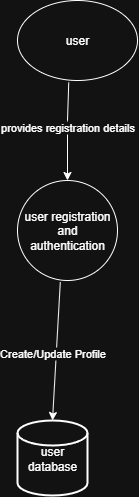

The diagram above was exported from draw.io. Its source (the exported page's mxGraphModel, read from the mxfile embedded in the PNG):
<mxGraphModel dx="1042" dy="527" grid="1" gridSize="10" guides="1" tooltips="1" connect="1" arrows="1" fold="1" page="1" pageScale="1" pageWidth="850" pageHeight="1100" math="0" shadow="0">
  <root>
    <mxCell id="0" />
    <mxCell id="1" parent="0" />
    <mxCell id="HyuGnriUGFpdoZrKj5ed-1" value="user" style="ellipse;whiteSpace=wrap;html=1;" vertex="1" parent="1">
      <mxGeometry x="370" y="20" width="120" height="80" as="geometry" />
    </mxCell>
    <mxCell id="HyuGnriUGFpdoZrKj5ed-2" value="user registration and authentication" style="ellipse;whiteSpace=wrap;html=1;aspect=fixed;" vertex="1" parent="1">
      <mxGeometry x="370" y="200" width="100" height="100" as="geometry" />
    </mxCell>
    <mxCell id="HyuGnriUGFpdoZrKj5ed-3" value="" style="endArrow=classic;html=1;rounded=0;entryX=0.5;entryY=0;entryDx=0;entryDy=0;exitX=0.427;exitY=1.025;exitDx=0;exitDy=0;exitPerimeter=0;" edge="1" parent="1" source="HyuGnriUGFpdoZrKj5ed-1" target="HyuGnriUGFpdoZrKj5ed-2">
      <mxGeometry width="50" height="50" relative="1" as="geometry">
        <mxPoint x="380" y="300" as="sourcePoint" />
        <mxPoint x="280" y="130" as="targetPoint" />
        <Array as="points">
          <mxPoint x="420" y="140" />
        </Array>
      </mxGeometry>
    </mxCell>
    <mxCell id="HyuGnriUGFpdoZrKj5ed-4" value="provides registration details" style="edgeLabel;html=1;align=center;verticalAlign=middle;resizable=0;points=[];" vertex="1" connectable="0" parent="HyuGnriUGFpdoZrKj5ed-3">
      <mxGeometry x="-0.0805" y="-1" relative="1" as="geometry">
        <mxPoint as="offset" />
      </mxGeometry>
    </mxCell>
    <mxCell id="HyuGnriUGFpdoZrKj5ed-6" value="" style="endArrow=classic;html=1;rounded=0;exitX=0.428;exitY=1.016;exitDx=0;exitDy=0;exitPerimeter=0;entryX=0.5;entryY=0;entryDx=0;entryDy=0;entryPerimeter=0;" edge="1" parent="1" source="HyuGnriUGFpdoZrKj5ed-2" target="HyuGnriUGFpdoZrKj5ed-10">
      <mxGeometry width="50" height="50" relative="1" as="geometry">
        <mxPoint x="380" y="300" as="sourcePoint" />
        <mxPoint x="410" y="440" as="targetPoint" />
        <Array as="points" />
      </mxGeometry>
    </mxCell>
    <mxCell id="HyuGnriUGFpdoZrKj5ed-7" value="Create/Update Profile" style="edgeLabel;html=1;align=center;verticalAlign=middle;resizable=0;points=[];" vertex="1" connectable="0" parent="HyuGnriUGFpdoZrKj5ed-6">
      <mxGeometry x="0.0273" y="-4" relative="1" as="geometry">
        <mxPoint as="offset" />
      </mxGeometry>
    </mxCell>
    <mxCell id="HyuGnriUGFpdoZrKj5ed-10" value="user database" style="strokeWidth=2;html=1;shape=mxgraph.flowchart.database;whiteSpace=wrap;" vertex="1" parent="1">
      <mxGeometry x="370" y="440" width="70" height="75" as="geometry" />
    </mxCell>
  </root>
</mxGraphModel>